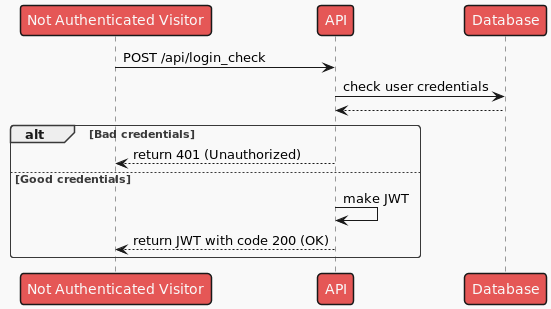

The diagram above was rendered by PlantUML. Its source (embedded in the PNG):
@startuml

!theme mars

Visitor as "Not Authenticated Visitor" -> API : POST /api/login_check

API -> Database : check user credentials
Database --> API
alt Bad credentials
    API --> Visitor : return 401 (Unauthorized)
else Good credentials
    API -> API : make JWT
    API --> Visitor : return JWT with code 200 (OK)
end
@enduml